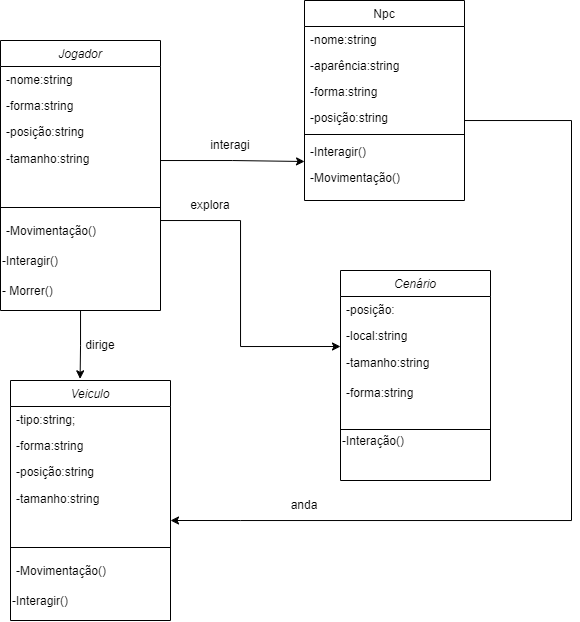

The diagram above was exported from draw.io. Its source (the exported page's mxGraphModel, read from the mxfile embedded in the PNG):
<mxGraphModel dx="989" dy="539" grid="1" gridSize="10" guides="1" tooltips="1" connect="1" arrows="1" fold="1" page="1" pageScale="1" pageWidth="827" pageHeight="1169" math="0" shadow="0">
  <root>
    <mxCell id="WIyWlLk6GJQsqaUBKTNV-0" />
    <mxCell id="WIyWlLk6GJQsqaUBKTNV-1" parent="WIyWlLk6GJQsqaUBKTNV-0" />
    <mxCell id="X3QNKHNT--j3NdUSzCmX-27" value="" style="edgeStyle=orthogonalEdgeStyle;rounded=0;orthogonalLoop=1;jettySize=auto;html=1;" edge="1" parent="WIyWlLk6GJQsqaUBKTNV-1" source="zkfFHV4jXpPFQw0GAbJ--0">
      <mxGeometry relative="1" as="geometry">
        <mxPoint x="414" y="200.0344827586207" as="targetPoint" />
        <Array as="points">
          <mxPoint x="342" y="200" />
          <mxPoint x="414" y="201" />
        </Array>
      </mxGeometry>
    </mxCell>
    <mxCell id="X3QNKHNT--j3NdUSzCmX-32" value="" style="edgeStyle=orthogonalEdgeStyle;rounded=0;orthogonalLoop=1;jettySize=auto;html=1;" edge="1" parent="WIyWlLk6GJQsqaUBKTNV-1">
      <mxGeometry relative="1" as="geometry">
        <mxPoint x="270" y="240" as="sourcePoint" />
        <mxPoint x="450.0000000000002" y="386.00862316757684" as="targetPoint" />
        <Array as="points">
          <mxPoint x="270" y="260" />
          <mxPoint x="350" y="260" />
          <mxPoint x="350" y="386" />
        </Array>
      </mxGeometry>
    </mxCell>
    <mxCell id="zkfFHV4jXpPFQw0GAbJ--0" value="Jogador" style="swimlane;fontStyle=2;align=center;verticalAlign=top;childLayout=stackLayout;horizontal=1;startSize=26;horizontalStack=0;resizeParent=1;resizeLast=0;collapsible=1;marginBottom=0;rounded=0;shadow=0;strokeWidth=1;" parent="WIyWlLk6GJQsqaUBKTNV-1" vertex="1">
      <mxGeometry x="110" y="80" width="160" height="270" as="geometry">
        <mxRectangle x="230" y="140" width="160" height="26" as="alternateBounds" />
      </mxGeometry>
    </mxCell>
    <mxCell id="zkfFHV4jXpPFQw0GAbJ--1" value="-nome:string&#10;" style="text;align=left;verticalAlign=top;spacingLeft=4;spacingRight=4;overflow=hidden;rotatable=0;points=[[0,0.5],[1,0.5]];portConstraint=eastwest;" parent="zkfFHV4jXpPFQw0GAbJ--0" vertex="1">
      <mxGeometry y="26" width="160" height="26" as="geometry" />
    </mxCell>
    <mxCell id="zkfFHV4jXpPFQw0GAbJ--2" value="-forma:string&#10;" style="text;align=left;verticalAlign=top;spacingLeft=4;spacingRight=4;overflow=hidden;rotatable=0;points=[[0,0.5],[1,0.5]];portConstraint=eastwest;rounded=0;shadow=0;html=0;" parent="zkfFHV4jXpPFQw0GAbJ--0" vertex="1">
      <mxGeometry y="52" width="160" height="26" as="geometry" />
    </mxCell>
    <mxCell id="zkfFHV4jXpPFQw0GAbJ--3" value="-posição:string" style="text;align=left;verticalAlign=top;spacingLeft=4;spacingRight=4;overflow=hidden;rotatable=0;points=[[0,0.5],[1,0.5]];portConstraint=eastwest;rounded=0;shadow=0;html=0;" parent="zkfFHV4jXpPFQw0GAbJ--0" vertex="1">
      <mxGeometry y="78" width="160" height="26" as="geometry" />
    </mxCell>
    <mxCell id="X3QNKHNT--j3NdUSzCmX-0" value="-tamanho:string" style="text;html=1;align=left;verticalAlign=middle;resizable=0;points=[];autosize=1;strokeColor=none;fillColor=none;spacingLeft=4;" vertex="1" parent="zkfFHV4jXpPFQw0GAbJ--0">
      <mxGeometry y="104" width="160" height="30" as="geometry" />
    </mxCell>
    <mxCell id="zkfFHV4jXpPFQw0GAbJ--4" value="" style="line;html=1;strokeWidth=1;align=left;verticalAlign=middle;spacingTop=-1;spacingLeft=3;spacingRight=3;rotatable=0;labelPosition=right;points=[];portConstraint=eastwest;" parent="zkfFHV4jXpPFQw0GAbJ--0" vertex="1">
      <mxGeometry y="134" width="160" height="66" as="geometry" />
    </mxCell>
    <mxCell id="zkfFHV4jXpPFQw0GAbJ--5" value="-Movimentação()" style="text;align=left;verticalAlign=bottom;spacingLeft=4;spacingRight=4;overflow=hidden;rotatable=0;points=[[0,0.5],[1,0.5]];portConstraint=eastwest;labelPosition=center;verticalLabelPosition=top;" parent="zkfFHV4jXpPFQw0GAbJ--0" vertex="1">
      <mxGeometry y="200" width="160" height="30" as="geometry" />
    </mxCell>
    <mxCell id="X3QNKHNT--j3NdUSzCmX-1" value="-Interagir()" style="text;html=1;strokeColor=none;fillColor=none;align=left;verticalAlign=bottom;whiteSpace=wrap;rounded=0;labelPosition=center;verticalLabelPosition=top;" vertex="1" parent="zkfFHV4jXpPFQw0GAbJ--0">
      <mxGeometry y="230" width="160" height="30" as="geometry" />
    </mxCell>
    <mxCell id="X3QNKHNT--j3NdUSzCmX-2" value="- Morrer()" style="text;html=1;strokeColor=none;fillColor=none;align=left;verticalAlign=bottom;whiteSpace=wrap;rounded=0;labelPosition=center;verticalLabelPosition=top;" vertex="1" parent="zkfFHV4jXpPFQw0GAbJ--0">
      <mxGeometry y="260" width="160" height="10" as="geometry" />
    </mxCell>
    <mxCell id="zkfFHV4jXpPFQw0GAbJ--17" value="Npc" style="swimlane;fontStyle=0;align=center;verticalAlign=top;childLayout=stackLayout;horizontal=1;startSize=26;horizontalStack=0;resizeParent=1;resizeLast=0;collapsible=1;marginBottom=0;rounded=0;shadow=0;strokeWidth=1;" parent="WIyWlLk6GJQsqaUBKTNV-1" vertex="1">
      <mxGeometry x="414" y="40" width="160" height="200" as="geometry">
        <mxRectangle x="550" y="140" width="160" height="26" as="alternateBounds" />
      </mxGeometry>
    </mxCell>
    <mxCell id="zkfFHV4jXpPFQw0GAbJ--18" value="-nome:string&#10;" style="text;align=left;verticalAlign=top;spacingLeft=4;spacingRight=4;overflow=hidden;rotatable=0;points=[[0,0.5],[1,0.5]];portConstraint=eastwest;" parent="zkfFHV4jXpPFQw0GAbJ--17" vertex="1">
      <mxGeometry y="26" width="160" height="26" as="geometry" />
    </mxCell>
    <mxCell id="zkfFHV4jXpPFQw0GAbJ--19" value="-aparência:string&#10;" style="text;align=left;verticalAlign=top;spacingLeft=4;spacingRight=4;overflow=hidden;rotatable=0;points=[[0,0.5],[1,0.5]];portConstraint=eastwest;rounded=0;shadow=0;html=0;" parent="zkfFHV4jXpPFQw0GAbJ--17" vertex="1">
      <mxGeometry y="52" width="160" height="26" as="geometry" />
    </mxCell>
    <mxCell id="zkfFHV4jXpPFQw0GAbJ--21" value="-forma:string" style="text;align=left;verticalAlign=top;spacingLeft=4;spacingRight=4;overflow=hidden;rotatable=0;points=[[0,0.5],[1,0.5]];portConstraint=eastwest;rounded=0;shadow=0;html=0;" parent="zkfFHV4jXpPFQw0GAbJ--17" vertex="1">
      <mxGeometry y="78" width="160" height="26" as="geometry" />
    </mxCell>
    <mxCell id="X3QNKHNT--j3NdUSzCmX-49" style="edgeStyle=orthogonalEdgeStyle;rounded=0;orthogonalLoop=1;jettySize=auto;html=1;" edge="1" parent="zkfFHV4jXpPFQw0GAbJ--17" source="zkfFHV4jXpPFQw0GAbJ--22">
      <mxGeometry relative="1" as="geometry">
        <mxPoint x="-134" y="520" as="targetPoint" />
        <Array as="points">
          <mxPoint x="267" y="120" />
          <mxPoint x="267" y="520" />
          <mxPoint x="-64" y="520" />
        </Array>
      </mxGeometry>
    </mxCell>
    <mxCell id="zkfFHV4jXpPFQw0GAbJ--22" value="-posição:string" style="text;align=left;verticalAlign=top;spacingLeft=4;spacingRight=4;overflow=hidden;rotatable=0;points=[[0,0.5],[1,0.5]];portConstraint=eastwest;rounded=0;shadow=0;html=0;" parent="zkfFHV4jXpPFQw0GAbJ--17" vertex="1">
      <mxGeometry y="104" width="160" height="26" as="geometry" />
    </mxCell>
    <mxCell id="zkfFHV4jXpPFQw0GAbJ--23" value="" style="line;html=1;strokeWidth=1;align=left;verticalAlign=middle;spacingTop=-1;spacingLeft=3;spacingRight=3;rotatable=0;labelPosition=right;points=[];portConstraint=eastwest;" parent="zkfFHV4jXpPFQw0GAbJ--17" vertex="1">
      <mxGeometry y="130" width="160" height="8" as="geometry" />
    </mxCell>
    <mxCell id="zkfFHV4jXpPFQw0GAbJ--24" value="-Interagir()" style="text;align=left;verticalAlign=top;spacingLeft=4;spacingRight=4;overflow=hidden;rotatable=0;points=[[0,0.5],[1,0.5]];portConstraint=eastwest;" parent="zkfFHV4jXpPFQw0GAbJ--17" vertex="1">
      <mxGeometry y="138" width="160" height="26" as="geometry" />
    </mxCell>
    <mxCell id="zkfFHV4jXpPFQw0GAbJ--25" value="-Movimentação()" style="text;align=left;verticalAlign=top;spacingLeft=4;spacingRight=4;overflow=hidden;rotatable=0;points=[[0,0.5],[1,0.5]];portConstraint=eastwest;" parent="zkfFHV4jXpPFQw0GAbJ--17" vertex="1">
      <mxGeometry y="164" width="160" height="26" as="geometry" />
    </mxCell>
    <mxCell id="X3QNKHNT--j3NdUSzCmX-3" value="Cenário" style="swimlane;fontStyle=2;align=center;verticalAlign=top;childLayout=stackLayout;horizontal=1;startSize=26;horizontalStack=0;resizeParent=1;resizeLast=0;collapsible=1;marginBottom=0;rounded=0;shadow=0;strokeWidth=1;" vertex="1" parent="WIyWlLk6GJQsqaUBKTNV-1">
      <mxGeometry x="450" y="310" width="150" height="210" as="geometry">
        <mxRectangle x="230" y="140" width="160" height="26" as="alternateBounds" />
      </mxGeometry>
    </mxCell>
    <mxCell id="X3QNKHNT--j3NdUSzCmX-4" value="-posição:" style="text;align=left;verticalAlign=top;spacingLeft=4;spacingRight=4;overflow=hidden;rotatable=0;points=[[0,0.5],[1,0.5]];portConstraint=eastwest;" vertex="1" parent="X3QNKHNT--j3NdUSzCmX-3">
      <mxGeometry y="26" width="150" height="26" as="geometry" />
    </mxCell>
    <mxCell id="X3QNKHNT--j3NdUSzCmX-5" value="-local:string " style="text;align=left;verticalAlign=top;spacingLeft=4;spacingRight=4;overflow=hidden;rotatable=0;points=[[0,0.5],[1,0.5]];portConstraint=eastwest;rounded=0;shadow=0;html=0;" vertex="1" parent="X3QNKHNT--j3NdUSzCmX-3">
      <mxGeometry y="52" width="150" height="26" as="geometry" />
    </mxCell>
    <mxCell id="X3QNKHNT--j3NdUSzCmX-7" value="-tamanho:string" style="text;html=1;align=left;verticalAlign=middle;resizable=0;points=[];autosize=1;strokeColor=none;fillColor=none;spacingLeft=4;" vertex="1" parent="X3QNKHNT--j3NdUSzCmX-3">
      <mxGeometry y="78" width="150" height="30" as="geometry" />
    </mxCell>
    <mxCell id="X3QNKHNT--j3NdUSzCmX-43" value="-forma:string" style="text;html=1;align=left;verticalAlign=middle;resizable=0;points=[];autosize=1;strokeColor=none;fillColor=none;spacingLeft=4;" vertex="1" parent="X3QNKHNT--j3NdUSzCmX-3">
      <mxGeometry y="108" width="150" height="30" as="geometry" />
    </mxCell>
    <mxCell id="X3QNKHNT--j3NdUSzCmX-13" style="edgeStyle=orthogonalEdgeStyle;rounded=0;orthogonalLoop=1;jettySize=auto;html=1;exitX=0.5;exitY=1;exitDx=0;exitDy=0;" edge="1" parent="X3QNKHNT--j3NdUSzCmX-3" source="X3QNKHNT--j3NdUSzCmX-12" target="X3QNKHNT--j3NdUSzCmX-12">
      <mxGeometry relative="1" as="geometry" />
    </mxCell>
    <mxCell id="X3QNKHNT--j3NdUSzCmX-8" value="" style="line;html=1;strokeWidth=1;align=left;verticalAlign=middle;spacingTop=-1;spacingLeft=3;spacingRight=3;rotatable=0;labelPosition=right;points=[];portConstraint=eastwest;" vertex="1" parent="X3QNKHNT--j3NdUSzCmX-3">
      <mxGeometry y="138" width="150" height="42" as="geometry" />
    </mxCell>
    <mxCell id="X3QNKHNT--j3NdUSzCmX-12" value="-Interação()" style="text;html=1;strokeColor=none;fillColor=none;align=left;verticalAlign=bottom;whiteSpace=wrap;rounded=0;horizontal=1;labelPosition=center;verticalLabelPosition=top;" vertex="1" parent="X3QNKHNT--j3NdUSzCmX-3">
      <mxGeometry y="180" width="150" height="30" as="geometry" />
    </mxCell>
    <mxCell id="X3QNKHNT--j3NdUSzCmX-34" value="Veiculo" style="swimlane;fontStyle=2;align=center;verticalAlign=top;childLayout=stackLayout;horizontal=1;startSize=26;horizontalStack=0;resizeParent=1;resizeLast=0;collapsible=1;marginBottom=0;rounded=0;shadow=0;strokeWidth=1;" vertex="1" parent="WIyWlLk6GJQsqaUBKTNV-1">
      <mxGeometry x="120" y="420" width="160" height="240" as="geometry">
        <mxRectangle x="230" y="140" width="160" height="26" as="alternateBounds" />
      </mxGeometry>
    </mxCell>
    <mxCell id="X3QNKHNT--j3NdUSzCmX-35" value="-tipo:string;" style="text;align=left;verticalAlign=top;spacingLeft=4;spacingRight=4;overflow=hidden;rotatable=0;points=[[0,0.5],[1,0.5]];portConstraint=eastwest;" vertex="1" parent="X3QNKHNT--j3NdUSzCmX-34">
      <mxGeometry y="26" width="160" height="26" as="geometry" />
    </mxCell>
    <mxCell id="X3QNKHNT--j3NdUSzCmX-36" value="-forma:string&#10;" style="text;align=left;verticalAlign=top;spacingLeft=4;spacingRight=4;overflow=hidden;rotatable=0;points=[[0,0.5],[1,0.5]];portConstraint=eastwest;rounded=0;shadow=0;html=0;" vertex="1" parent="X3QNKHNT--j3NdUSzCmX-34">
      <mxGeometry y="52" width="160" height="26" as="geometry" />
    </mxCell>
    <mxCell id="X3QNKHNT--j3NdUSzCmX-37" value="-posição:string" style="text;align=left;verticalAlign=top;spacingLeft=4;spacingRight=4;overflow=hidden;rotatable=0;points=[[0,0.5],[1,0.5]];portConstraint=eastwest;rounded=0;shadow=0;html=0;" vertex="1" parent="X3QNKHNT--j3NdUSzCmX-34">
      <mxGeometry y="78" width="160" height="26" as="geometry" />
    </mxCell>
    <mxCell id="X3QNKHNT--j3NdUSzCmX-38" value="-tamanho:string" style="text;html=1;align=left;verticalAlign=middle;resizable=0;points=[];autosize=1;strokeColor=none;fillColor=none;spacingLeft=4;" vertex="1" parent="X3QNKHNT--j3NdUSzCmX-34">
      <mxGeometry y="104" width="160" height="30" as="geometry" />
    </mxCell>
    <mxCell id="X3QNKHNT--j3NdUSzCmX-39" value="" style="line;html=1;strokeWidth=1;align=left;verticalAlign=middle;spacingTop=-1;spacingLeft=3;spacingRight=3;rotatable=0;labelPosition=right;points=[];portConstraint=eastwest;" vertex="1" parent="X3QNKHNT--j3NdUSzCmX-34">
      <mxGeometry y="134" width="160" height="66" as="geometry" />
    </mxCell>
    <mxCell id="X3QNKHNT--j3NdUSzCmX-40" value="-Movimentação()" style="text;align=left;verticalAlign=bottom;spacingLeft=4;spacingRight=4;overflow=hidden;rotatable=0;points=[[0,0.5],[1,0.5]];portConstraint=eastwest;labelPosition=center;verticalLabelPosition=top;" vertex="1" parent="X3QNKHNT--j3NdUSzCmX-34">
      <mxGeometry y="200" width="160" height="30" as="geometry" />
    </mxCell>
    <mxCell id="X3QNKHNT--j3NdUSzCmX-41" value="-Interagir()" style="text;html=1;strokeColor=none;fillColor=none;align=left;verticalAlign=bottom;whiteSpace=wrap;rounded=0;labelPosition=center;verticalLabelPosition=top;" vertex="1" parent="X3QNKHNT--j3NdUSzCmX-34">
      <mxGeometry y="230" width="160" height="10" as="geometry" />
    </mxCell>
    <mxCell id="X3QNKHNT--j3NdUSzCmX-48" style="edgeStyle=orthogonalEdgeStyle;rounded=0;orthogonalLoop=1;jettySize=auto;html=1;entryX=0.435;entryY=-0.007;entryDx=0;entryDy=0;entryPerimeter=0;" edge="1" parent="WIyWlLk6GJQsqaUBKTNV-1" source="X3QNKHNT--j3NdUSzCmX-2" target="X3QNKHNT--j3NdUSzCmX-34">
      <mxGeometry relative="1" as="geometry" />
    </mxCell>
    <mxCell id="X3QNKHNT--j3NdUSzCmX-50" value="dirige" style="text;html=1;strokeColor=none;fillColor=none;align=center;verticalAlign=middle;whiteSpace=wrap;rounded=0;" vertex="1" parent="WIyWlLk6GJQsqaUBKTNV-1">
      <mxGeometry x="180" y="370" width="60" height="30" as="geometry" />
    </mxCell>
    <mxCell id="X3QNKHNT--j3NdUSzCmX-51" value="anda" style="text;html=1;strokeColor=none;fillColor=none;align=center;verticalAlign=middle;whiteSpace=wrap;rounded=0;" vertex="1" parent="WIyWlLk6GJQsqaUBKTNV-1">
      <mxGeometry x="384" y="530" width="60" height="30" as="geometry" />
    </mxCell>
    <mxCell id="X3QNKHNT--j3NdUSzCmX-52" value="explora" style="text;html=1;strokeColor=none;fillColor=none;align=center;verticalAlign=middle;whiteSpace=wrap;rounded=0;" vertex="1" parent="WIyWlLk6GJQsqaUBKTNV-1">
      <mxGeometry x="290" y="230" width="60" height="30" as="geometry" />
    </mxCell>
    <mxCell id="X3QNKHNT--j3NdUSzCmX-53" value="interagi" style="text;html=1;strokeColor=none;fillColor=none;align=center;verticalAlign=middle;whiteSpace=wrap;rounded=0;" vertex="1" parent="WIyWlLk6GJQsqaUBKTNV-1">
      <mxGeometry x="310" y="170" width="60" height="30" as="geometry" />
    </mxCell>
  </root>
</mxGraphModel>